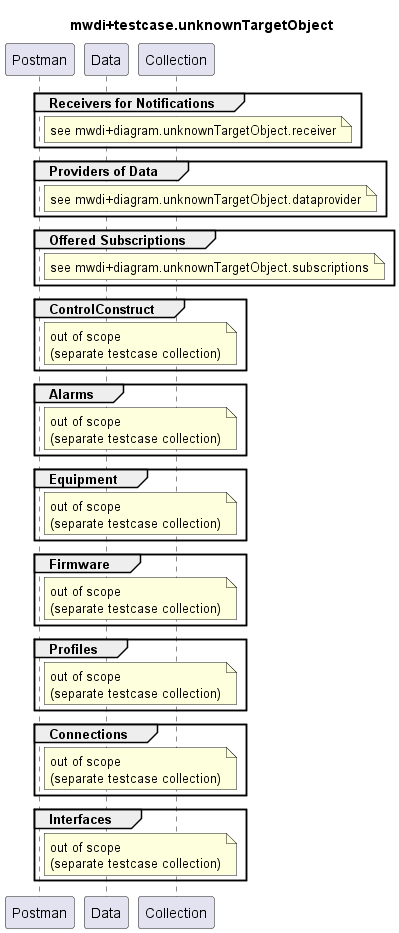

The diagram above was rendered by PlantUML. Its source (embedded in the PNG):
@startuml mwdi+diagram.unknownTargetObject

title
mwdi+testcase.unknownTargetObject
end title

participant "Postman" as Postman
participant "Data" as Data
participant "Collection" as Collection

group Receivers for Notifications
  note right Postman
    see mwdi+diagram.unknownTargetObject.receiver
  end note
end

group Providers of Data
  note right Postman
    see mwdi+diagram.unknownTargetObject.dataprovider
  end note
end

group Offered Subscriptions
  note right Postman
    see mwdi+diagram.unknownTargetObject.subscriptions
  end note
end

group ControlConstruct
  note right Postman
    out of scope
    (separate testcase collection)
  end note
end

group Alarms
  note right Postman
    out of scope
    (separate testcase collection)
  end note
end

group Equipment
  note right Postman
    out of scope
    (separate testcase collection)
  end note
end

group Firmware
  note right Postman
    out of scope
    (separate testcase collection)
  end note
end

group Profiles
  note right Postman
    out of scope
    (separate testcase collection)
  end note
end

group Connections
  note right Postman
    out of scope
    (separate testcase collection)
  end note
end

group Interfaces
  note right Postman
    out of scope
    (separate testcase collection)
  end note
end

deactivate Postman

@enduml